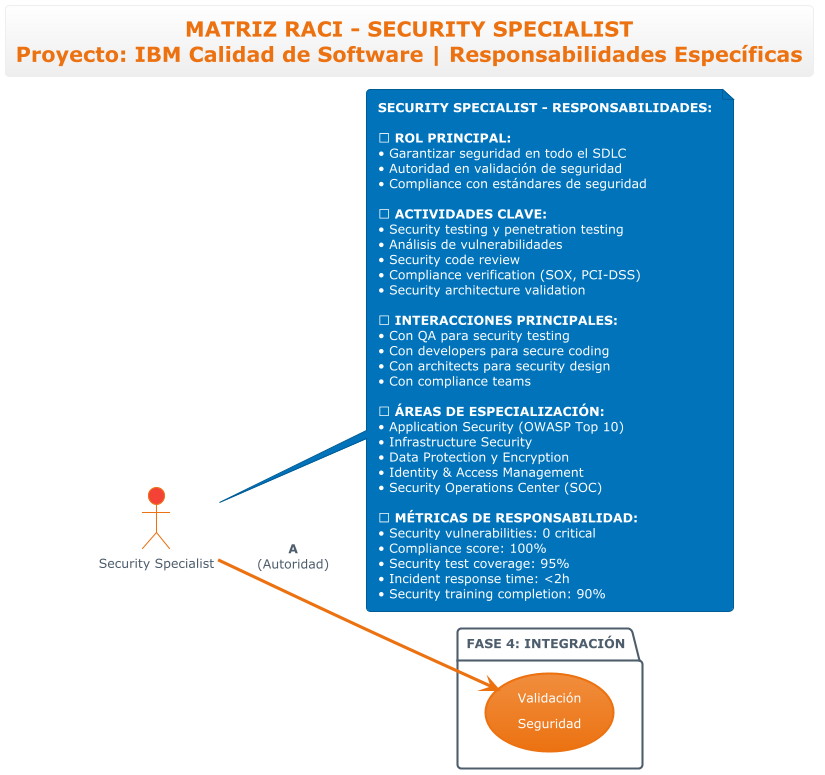

The diagram above was rendered by PlantUML. Its source (embedded in the PNG):
@startuml roles-security-specialist
!theme aws-orange
left to right direction

title **MATRIZ RACI - SECURITY SPECIALIST**\nProyecto: IBM Calidad de Software | Responsabilidades Específicas

' Actor principal
actor "Security Specialist" as SS #F44336

' Casos de uso por fases donde Security Specialist participa
package "**FASE 4: INTEGRACIÓN**" {
  usecase "Validación\nSeguridad" as UC12
}

' Relaciones específicas del Security Specialist
SS --> UC12 : **A**\n(Autoridad)

' Descripción del rol extendida
note right of SS
**SECURITY SPECIALIST - RESPONSABILIDADES:**

**🎯 ROL PRINCIPAL:**
• Garantizar seguridad en todo el SDLC
• Autoridad en validación de seguridad
• Compliance con estándares de seguridad

**📋 ACTIVIDADES CLAVE:**
• Security testing y penetration testing
• Análisis de vulnerabilidades
• Security code review
• Compliance verification (SOX, PCI-DSS)
• Security architecture validation

**⚡ INTERACCIONES PRINCIPALES:**
• Con QA para security testing
• Con developers para secure coding
• Con architects para security design
• Con compliance teams

**🔒 ÁREAS DE ESPECIALIZACIÓN:**
• Application Security (OWASP Top 10)
• Infrastructure Security
• Data Protection y Encryption
• Identity & Access Management
• Security Operations Center (SOC)

**📊 MÉTRICAS DE RESPONSABILIDAD:**
• Security vulnerabilities: 0 critical
• Compliance score: 100%
• Security test coverage: 95%
• Incident response time: <2h
• Security training completion: 90%
end note

@enduml